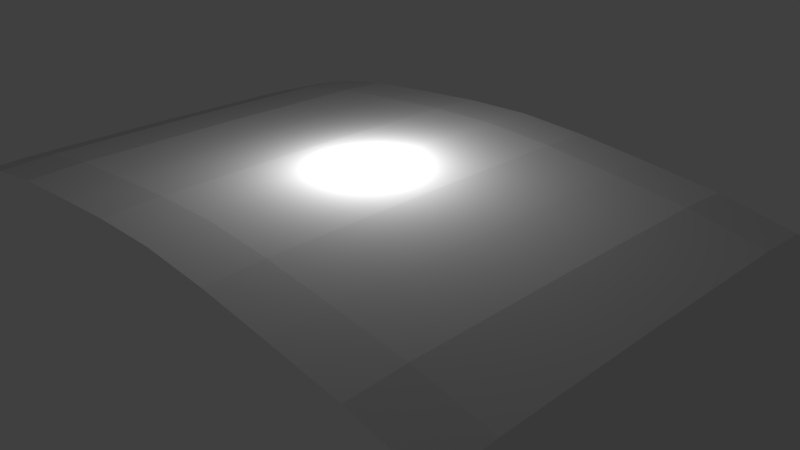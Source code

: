 # Source: platfrom.blend  (saved by Blender 2.79.0; exported with 4.5.12 LTS)
import bpy
from mathutils import Matrix  # noqa: F401  (used for matrix-valued properties, if any)

bpy.ops.wm.read_factory_settings(use_empty=True)
scene = bpy.context.scene
scene.name = 'Scene'

# ---- collections
col_collection_1 = bpy.data.collections.new('Collection 1'); scene.collection.children.link(col_collection_1)
col_collection_1.hide_render = True
col_collection_1.hide_viewport = True
col_collection_2 = bpy.data.collections.new('Collection 2'); scene.collection.children.link(col_collection_2)
col_collection_2.hide_render = True
col_collection_2.hide_viewport = True
col_collection_3 = bpy.data.collections.new('Collection 3'); scene.collection.children.link(col_collection_3)

# ---- materials (node trees are filled in below, after node groups)
mat_material = bpy.data.materials.new('Material')
mat_material.alpha_threshold = 0.0
mat_material.use_transparent_shadow = False
mat_material.roughness = 0.5
mat_material.line_color = (0.0, 0.0, 0.0, 1.0)
mat_material_001 = bpy.data.materials.new('Material.001')
mat_material_001.alpha_threshold = 0.0
mat_material_001.use_transparent_shadow = False
mat_material_001.roughness = 0.5

# ---- material node trees

# ---- world
world_world = bpy.data.worlds.new('World'); scene.world = world_world
world_world.color = (0.05088, 0.05088, 0.05088)
world_world.use_sun_shadow = False
world_world.sun_shadow_jitter_overblur = 0.0
world_world.cycles.sampling_method = 'MANUAL'

# ---- cameras
cam_camera = bpy.data.cameras.new('Camera')
cam_camera.clip_end = 100.0
cam_camera.lens = 35.0
cam_camera.sensor_width = 32.0
cam_camera.sensor_height = 18.0
cam_camera.ortho_scale = 7.314
cam_camera.dof.focus_distance = 0.0
cam_camera.dof.aperture_fstop = 128.0

# ---- lights
light_lamp = bpy.data.lights.new('Lamp', 'POINT')
light_lamp.transmission_factor = 0.0
light_lamp.cutoff_distance = 30.0
light_lamp.energy = 100.0
light_lamp.shadow_buffer_clip_start = 1.001
light_lamp.shadow_soft_size = 0.1
light_lamp.shadow_maximum_resolution = 0.006
light_lamp.use_absolute_resolution = True
light_point = bpy.data.lights.new('Point', 'POINT')
light_point.transmission_factor = 0.0
light_point.energy = 100.0
light_point.shadow_buffer_clip_start = 0.5
light_point.shadow_soft_size = 0.1
light_point.shadow_maximum_resolution = 0.006
light_point.use_absolute_resolution = True
light_point_001 = bpy.data.lights.new('Point.001', 'POINT')
light_point_001.transmission_factor = 0.0
light_point_001.energy = 100.0
light_point_001.shadow_buffer_clip_start = 0.5
light_point_001.shadow_soft_size = 0.1
light_point_001.shadow_maximum_resolution = 0.006
light_point_001.use_absolute_resolution = True

# ---- meshes
me_cube = bpy.data.meshes.new('Cube')
me_cube.from_pydata([(1.0, 1.0, -1.0), (1.0, -1.0, -1.0), (-1.0, -1.0, -1.0), (-1.0, 1.0, -1.0), (1.0, 1.0, 1.0), (1.0, -1.0, 1.0), (-1.0, -1.0, 1.0), (-1.0, 1.0, 1.0), (1.0, 0.7627, -1.0), (1.0, -0.7627, -1.0), (-1.0, -0.7627, -1.0), (-1.0, 0.7627, -1.0), (1.0, 0.7627, 1.0), (1.0, -0.7627, 1.0), (-1.0, -0.7627, 1.0), (-1.0, 0.7627, 1.0), (1.0, 0.7627, 25.06), (1.0, -0.7627, 25.06), (-1.0, -0.7627, 25.06), (-1.0, 0.7627, 25.06), (1.0, 0.5428, -1.0), (1.0, -0.5428, -1.0), (-1.0, -0.5427, -1.0), (-1.0, 0.5428, -1.0), (1.0, 0.5427, 1.0), (1.0, -0.5428, 1.0), (-1.0, -0.5427, 1.0), (-1.0, 0.5428, 1.0), (1.0, 0.5427, 25.06), (1.0, -0.5428, 25.06), (-1.0, -0.5427, 25.06), (-1.0, 0.5428, 25.06), (1.0, 0.5427, 42.21), (1.0, -0.5428, 42.21), (-1.0, -0.5427, 42.21), (-1.0, 0.5428, 42.21)], [], [(9, 1, 2, 10), (13, 14, 6, 5), (9, 13, 5, 1), (1, 5, 6, 2), (11, 15, 7, 3), (4, 0, 3, 7), (2, 6, 14, 10), (23, 27, 15, 11), (0, 4, 12, 8), (21, 25, 13, 9), (4, 7, 15, 12), (26, 14, 18, 30), (0, 8, 11, 3), (21, 9, 10, 22), (29, 30, 18, 17), (24, 12, 16, 28), (12, 15, 19, 16), (14, 13, 17, 18), (13, 25, 29, 17), (25, 24, 28, 29), (16, 19, 31, 28), (28, 31, 35, 32), (8, 20, 23, 11), (20, 21, 22, 23), (15, 27, 31, 19), (27, 26, 30, 31), (8, 12, 24, 20), (20, 24, 25, 21), (10, 14, 26, 22), (22, 26, 27, 23), (32, 35, 34, 33), (30, 29, 33, 34), (31, 30, 34, 35), (29, 28, 32, 33), (30, 34, 18), (29, 33, 17), (34, 18, 17, 33), (14, 18, 6), (13, 17, 5), (5, 17, 18, 6), (31, 35, 19), (28, 32, 16), (12, 16, 4), (15, 19, 7), (16, 4, 7, 19), (19, 35, 32, 16)])
_uv = me_cube.uv_layers.new(name='UVMap')
_uv.uv.foreach_set('vector', [1.429, -1.039, 1.876, -1.039, 1.876, 2.039, 1.429, 2.039, -0.7027, 0.7361, 1.703, 0.7361, 1.703, 1.208, -0.7027, 1.208, -0.7027, 0.7361, 3.323, 1.013, 1.703, 1.208, -0.7027, 1.208, -0.7027, -0.2082, 1.703, -0.2082, 1.703, 1.208, -0.7027, 1.208, -0.7027, 0.7361, 1.703, 0.7361, 1.703, 1.208, -0.7027, 1.208, -0.7027, -0.2082, 1.703, -0.2082, 1.703, 1.208, -0.7027, 1.208, -0.7027, -0.2082, 1.703, -0.2082, 1.703, 0.2639, -0.7027, 0.2639, -0.7027, 0.5787, 1.703, 0.5787, 1.703, 0.7361, -0.7027, 0.7361, -0.7027, -0.2082, 1.703, -0.2082, 1.703, 0.2639, -0.7027, 0.2639, -0.7027, 0.5787, 1.703, 0.5787, 3.323, 1.013, -0.7027, 0.7361, -0.7027, -0.2082, 1.703, -0.2082, 1.703, 0.2639, -0.7027, 0.2639, 0.6176, -0.5869, 1.336, -0.5868, 1.43, 0.5599, 0.7526, 0.5599, -0.4589, -1.039, -0.01134, -1.039, -0.01134, 2.039, -0.4589, 2.039, 0.9488, -1.039, 1.429, -1.039, 1.429, 2.039, 0.9488, 2.039, -0.7027, 0.5787, 1.703, 0.5787, 1.703, 0.7361, -0.7027, 0.7361, 1.703, 0.4213, 1.703, 0.2639, 1.703, 0.2639, 1.703, 0.4213, -0.7027, 0.2639, 1.703, 0.2639, 1.703, 0.2639, -0.7027, 0.2639, 1.703, 0.7361, -0.7027, 0.7361, -0.7027, 0.7361, 1.703, 0.7361, 3.323, 1.013, 1.703, 0.5787, 1.703, 0.5787, 1.703, 0.7361, 1.703, 0.5787, 1.703, 0.4213, 1.703, 0.4213, 1.703, 0.5787, -0.7027, 0.2639, 1.703, 0.2639, 1.703, 0.4213, -0.7027, 0.4213, -0.7027, 0.4213, 1.703, 0.4213, 1.703, 0.4213, -0.7027, 0.4213, -0.01134, -1.039, 0.4687, -1.039, 0.4687, 2.039, -0.01134, 2.039, 0.02169, -1.468, 1.396, -1.468, 1.396, 2.468, 0.02169, 2.468, -1.96, -0.5868, -1.241, -0.5868, -1.29, 0.56, -1.968, 0.5599, -1.241, -0.5868, 0.6176, -0.5869, 0.7526, 0.5599, -1.29, 0.56, -0.7027, 0.2639, 1.703, 0.2639, 1.703, 0.4213, -0.7027, 0.4213, -0.7027, 0.4213, 1.703, 0.4213, 1.703, 0.5787, -0.7027, 0.5787, -0.7027, 0.2639, 1.703, 0.2639, 1.703, 0.4213, -0.7027, 0.4213, -0.7027, 0.4213, 1.703, 0.4213, 1.703, 0.5787, -0.7027, 0.5787, -0.7027, 0.4213, 1.703, 0.4213, 1.703, 0.5787, -0.7027, 0.5787, 1.703, 0.5787, -0.7027, 0.5787, -0.7027, 0.5787, 1.703, 0.5787, -1.29, 0.56, 0.7526, 0.5599, 0.9091, 1.587, -1.421, 1.587, 1.703, 0.5787, 1.703, 0.4213, 1.703, 0.4213, 1.703, 0.5787, 0.7526, 0.5599, 0.9091, 1.587, 1.43, 0.5599, -0.7027, 0.5787, -0.7027, 0.5787, -0.7027, 0.7361, 0.0, 0.0, 0.0, 0.0, 0.0, 0.0, 0.0, 0.0, 1.336, -0.5868, 1.43, 0.5599, 2.054, -0.5868, 3.323, 1.013, 1.703, 0.7361, -0.7027, 1.208, 0.0, 0.0, 0.0, 0.0, 0.0, 0.0, 0.0, 0.0, -1.29, 0.56, -1.421, 1.587, -1.968, 0.5599, -0.7027, 0.4213, -0.7027, 0.4213, 1.703, 0.2639, 1.703, 0.2639, 1.703, 0.2639, 1.703, -0.2082, -1.96, -0.5868, -1.968, 0.5599, -2.679, -0.5868, 0.0, 0.0, 0.0, 0.0, 0.0, 0.0, 0.0, 0.0, 0.0, 0.0, 0.0, 0.0, 0.0, 0.0, 0.0, 0.0])
me_cube.materials.append(mat_material)
me_cube.use_remesh_preserve_volume = False
me_cube.use_remesh_preserve_attributes = False
me_cube.use_mirror_vertex_groups = False
me_cube.update()
me_plane = bpy.data.meshes.new('Plane')
me_plane.from_pydata([(-1.0, -1.0, 0.0), (1.0, -1.0, 0.0), (-1.0, 1.0, 0.0), (1.0, 1.0, 0.0)], [], [(0, 1, 3, 2)])
_uv = me_plane.uv_layers.new(name='UVMap')
_uv.uv.foreach_set('vector', [-3.307, -1.986, 4.307, -1.986, 4.307, 2.986, -3.307, 2.986])
me_plane.materials.append(mat_material_001)
me_plane.use_remesh_preserve_volume = False
me_plane.use_remesh_preserve_attributes = False
me_plane.use_mirror_vertex_groups = False
me_plane.update()
me_cube_001 = bpy.data.meshes.new('Cube.001')
me_cube_001.from_pydata([(-1.0, 0.0, 0.0), (0.8333, 1.0, 7.714), (1.0, 0.0, 0.0), (-0.8333, -1.0, 7.714), (0.8333, 0.0, 6.714), (-0.8333, 0.0, 8.714), (0.8333, 0.0, 8.714), (0.5, 0.0, 18.39), (0.1667, 0.0, 22.01), (-0.1667, 0.0, 22.01), (-0.5, 0.0, 18.39), (-0.8333, 0.0, 6.714), (-0.5, 0.0, 16.39), (-0.1667, 0.0, 20.01), (0.1667, 0.0, 20.01), (0.5, 0.0, 16.39), (0.8333, -1.0, 7.714), (0.5, -1.0, 17.39), (0.1667, -1.0, 21.01), (-0.1667, -1.0, 21.01), (-0.5, -1.0, 17.39), (-0.8333, 1.0, 7.714), (-0.5, 1.0, 17.39), (-0.1667, 1.0, 21.01), (0.1667, 1.0, 21.01), (0.5, 1.0, 17.39), (-0.9583, 0.0, 1.178), (-0.9583, -0.75, 1.928), (-0.9583, 0.0, 2.678), (-0.9583, 0.75, 1.928), (-0.8333, 0.75, 6.964), (0.8333, 0.75, 8.464), (0.9583, 0.75, 1.928), (0.9583, 0.0, 1.178), (0.9583, 0.0, 2.678), (0.9583, -0.75, 1.928), (0.8333, -0.75, 6.964), (-0.8333, -0.75, 8.464), (0.8333, 0.75, 6.964), (0.5, 0.75, 16.64), (0.1667, 0.75, 20.26), (-0.1667, 0.75, 20.26), (-0.5, 0.75, 16.64), (-0.8333, 0.75, 8.464), (-0.5, 0.75, 18.14), (-0.1667, 0.75, 21.76), (0.1667, 0.75, 21.76), (0.5, 0.75, 18.14), (-0.8333, -0.75, 6.964), (-0.5, -0.75, 16.64), (-0.1667, -0.75, 20.26), (0.1667, -0.75, 20.26), (0.5, -0.75, 16.64), (0.8333, -0.75, 8.464), (0.5, -0.75, 18.14), (0.1667, -0.75, 21.76), (-0.1667, -0.75, 21.76), (-0.5, -0.75, 18.14), (0.6667, 0.0, 14.99), (0.3333, 0.0, 20.27), (0.0, 0.0, 22.84), (-0.3333, 0.0, 20.27), (-0.6667, 0.0, 14.99), (-0.6667, 0.0, 12.99), (-0.3333, 0.0, 18.27), (0.0, 0.0, 20.84), (0.3333, 0.0, 18.27), (0.6667, 0.0, 12.99), (0.6667, -1.0, 13.99), (0.3333, -1.0, 19.27), (0.0, -1.0, 21.84), (-0.3333, -1.0, 19.27), (-0.6667, -1.0, 13.99), (-0.6667, 1.0, 13.99), (-0.3333, 1.0, 19.27), (0.0, 1.0, 21.84), (0.3333, 1.0, 19.27), (0.6667, 1.0, 13.99), (-0.9259, -0.5556, 2.873), (-0.9259, -0.5556, 3.984), (-0.9259, 0.5556, 2.873), (-0.9259, 0.5556, 3.984), (0.9259, -0.5556, 2.873), (0.9259, -0.5556, 3.984), (0.9259, 0.5556, 2.873), (0.9259, 0.5556, 3.984), (0.6667, 0.75, 13.24), (0.3333, 0.75, 18.52), (-1.676e-08, 0.75, 21.09), (-0.3333, 0.75, 18.52), (-0.6667, 0.75, 13.24), (-0.6667, 0.75, 14.74), (-0.3333, 0.75, 20.02), (1.676e-08, 0.75, 22.59), (0.3333, 0.75, 20.02), (0.6667, 0.75, 14.74), (-0.6667, -0.75, 13.24), (-0.3333, -0.75, 18.52), (1.676e-08, -0.75, 21.09), (0.3333, -0.75, 18.52), (0.6667, -0.75, 13.24), (0.6667, -0.75, 14.74), (0.3333, -0.75, 20.02), (-1.676e-08, -0.75, 22.59), (-0.3333, -0.75, 20.02), (-0.6667, -0.75, 14.74)], [], [(0, 26, 78, 27), (0, 27, 79, 28), (0, 28, 81, 29), (0, 29, 80, 26), (1, 38, 86, 77), (1, 77, 95, 31), (1, 31, 85, 32), (1, 32, 84, 38), (2, 33, 84, 32), (2, 32, 85, 34), (2, 34, 83, 35), (2, 35, 82, 33), (3, 48, 96, 72), (3, 72, 105, 37), (3, 37, 79, 27), (3, 27, 78, 48), (4, 67, 86, 38), (4, 38, 84, 33), (4, 33, 82, 36), (4, 36, 100, 67), (5, 62, 91, 43), (5, 43, 81, 28), (5, 28, 79, 37), (5, 37, 105, 62), (6, 34, 85, 31), (6, 31, 95, 58), (6, 58, 101, 53), (6, 53, 83, 34), (7, 58, 95, 47), (7, 47, 94, 59), (7, 59, 102, 54), (7, 54, 101, 58), (8, 59, 94, 46), (8, 46, 93, 60), (8, 60, 103, 55), (8, 55, 102, 59), (9, 60, 93, 45), (9, 45, 92, 61), (9, 61, 104, 56), (9, 56, 103, 60), (10, 61, 92, 44), (10, 44, 91, 62), (10, 62, 105, 57), (10, 57, 104, 61), (11, 26, 80, 30), (11, 30, 90, 63), (11, 63, 96, 48), (11, 48, 78, 26), (12, 63, 90, 42), (12, 42, 89, 64), (12, 64, 97, 49), (12, 49, 96, 63), (13, 64, 89, 41), (13, 41, 88, 65), (13, 65, 98, 50), (13, 50, 97, 64), (14, 65, 88, 40), (14, 40, 87, 66), (14, 66, 99, 51), (14, 51, 98, 65), (15, 66, 87, 39), (15, 39, 86, 67), (15, 67, 100, 52), (15, 52, 99, 66), (16, 36, 82, 35), (16, 35, 83, 53), (16, 53, 101, 68), (16, 68, 100, 36), (17, 52, 100, 68), (17, 68, 101, 54), (17, 54, 102, 69), (17, 69, 99, 52), (18, 51, 99, 69), (18, 69, 102, 55), (18, 55, 103, 70), (18, 70, 98, 51), (19, 50, 98, 70), (19, 70, 103, 56), (19, 56, 104, 71), (19, 71, 97, 50), (20, 49, 97, 71), (20, 71, 104, 57), (20, 57, 105, 72), (20, 72, 96, 49), (21, 30, 80, 29), (21, 29, 81, 43), (21, 43, 91, 73), (21, 73, 90, 30), (22, 42, 90, 73), (22, 73, 91, 44), (22, 44, 92, 74), (22, 74, 89, 42), (23, 41, 89, 74), (23, 74, 92, 45), (23, 45, 93, 75), (23, 75, 88, 41), (24, 40, 88, 75), (24, 75, 93, 46), (24, 46, 94, 76), (24, 76, 87, 40), (25, 39, 87, 76), (25, 76, 94, 47), (25, 47, 95, 77), (25, 77, 86, 39)])
_uv = me_cube_001.uv_layers.new(name='UVMap')
_uv.uv.foreach_set('vector', [0.2276, 0.2276, 0.7724, 0.2276, 0.7724, 0.7724, 0.2276, 0.7724, 0.2276, 0.2276, 0.7724, 0.2276, 0.7724, 0.7724, 0.2276, 0.7724, 0.2276, 0.2276, 0.7724, 0.2276, 0.7724, 0.7724, 0.2276, 0.7724, 0.2276, 0.2276, 0.7724, 0.2276, 0.7724, 0.7724, 0.2276, 0.7724, 0.2276, 0.2276, 0.7724, 0.2276, 0.7724, 0.7724, 0.2276, 0.7724, 0.2276, 0.2276, 0.7724, 0.2276, 0.7724, 0.7724, 0.2276, 0.7724, 0.2276, 0.2276, 0.7724, 0.2276, 0.7724, 0.7724, 0.2276, 0.7724, 0.2276, 0.2276, 0.7724, 0.2276, 0.7724, 0.7724, 0.2276, 0.7724, 0.2276, 0.2276, 0.7724, 0.2276, 0.7724, 0.7724, 0.2276, 0.7724, 0.2276, 0.2276, 0.7724, 0.2276, 0.7724, 0.7724, 0.2276, 0.7724, 0.2276, 0.2276, 0.7724, 0.2276, 0.7724, 0.7724, 0.2276, 0.7724, 0.2276, 0.2276, 0.7724, 0.2276, 0.7724, 0.7724, 0.2276, 0.7724, 0.2276, 0.2276, 0.7724, 0.2276, 0.7724, 0.7724, 0.2276, 0.7724, 0.2276, 0.2276, 0.7724, 0.2276, 0.7724, 0.7724, 0.2276, 0.7724, 0.2276, 0.2276, 0.7724, 0.2276, 0.7724, 0.7724, 0.2276, 0.7724, 0.2276, 0.2276, 0.7724, 0.2276, 0.7724, 0.7724, 0.2276, 0.7724, 0.2276, 0.2276, 0.7724, 0.2276, 0.7724, 0.7724, 0.2276, 0.7724, 0.2276, 0.2276, 0.7724, 0.2276, 0.7724, 0.7724, 0.2276, 0.7724, 0.2276, 0.2276, 0.7724, 0.2276, 0.7724, 0.7724, 0.2276, 0.7724, 0.2276, 0.2276, 0.7724, 0.2276, 0.7724, 0.7724, 0.2276, 0.7724, 0.2276, 0.2276, 0.7724, 0.2276, 0.7724, 0.7724, 0.2276, 0.7724, 0.2276, 0.2276, 0.7724, 0.2276, 0.7724, 0.7724, 0.2276, 0.7724, 0.2276, 0.2276, 0.7724, 0.2276, 0.7724, 0.7724, 0.2276, 0.7724, 0.2276, 0.2276, 0.7724, 0.2276, 0.7724, 0.7724, 0.2276, 0.7724, 0.2276, 0.2276, 0.7724, 0.2276, 0.7724, 0.7724, 0.2276, 0.7724, 0.2276, 0.2276, 0.7724, 0.2276, 0.7724, 0.7724, 0.2276, 0.7724, 0.2276, 0.2276, 0.7724, 0.2276, 0.7724, 0.7724, 0.2276, 0.7724, 0.2276, 0.2276, 0.7724, 0.2276, 0.7724, 0.7724, 0.2276, 0.7724, 0.2276, 0.2276, 0.7724, 0.2276, 0.7724, 0.7724, 0.2276, 0.7724, 0.2276, 0.2276, 0.7724, 0.2276, 0.7724, 0.7724, 0.2276, 0.7724, 0.2276, 0.2276, 0.7724, 0.2276, 0.7724, 0.7724, 0.2276, 0.7724, 0.2276, 0.2276, 0.7724, 0.2276, 0.7724, 0.7724, 0.2276, 0.7724, 0.2276, 0.2276, 0.7724, 0.2276, 0.7724, 0.7724, 0.2276, 0.7724, 0.2276, 0.2276, 0.7724, 0.2276, 0.7724, 0.7724, 0.2276, 0.7724, 0.2276, 0.2276, 0.7724, 0.2276, 0.7724, 0.7724, 0.2276, 0.7724, 0.2276, 0.2276, 0.7724, 0.2276, 0.7724, 0.7724, 0.2276, 0.7724, 0.2276, 0.2276, 0.7724, 0.2276, 0.7724, 0.7724, 0.2276, 0.7724, 0.2276, 0.2276, 0.7724, 0.2276, 0.7724, 0.7724, 0.2276, 0.7724, 0.2276, 0.2276, 0.7724, 0.2276, 0.7724, 0.7724, 0.2276, 0.7724, 0.2276, 0.2276, 0.7724, 0.2276, 0.7724, 0.7724, 0.2276, 0.7724, 0.2276, 0.2276, 0.7724, 0.2276, 0.7724, 0.7724, 0.2276, 0.7724, 0.2276, 0.2276, 0.7724, 0.2276, 0.7724, 0.7724, 0.2276, 0.7724, 0.2276, 0.2276, 0.7724, 0.2276, 0.7724, 0.7724, 0.2276, 0.7724, 0.2276, 0.2276, 0.7724, 0.2276, 0.7724, 0.7724, 0.2276, 0.7724, 0.2276, 0.2276, 0.7724, 0.2276, 0.7724, 0.7724, 0.2276, 0.7724, 0.2276, 0.2276, 0.7724, 0.2276, 0.7724, 0.7724, 0.2276, 0.7724, 0.2276, 0.2276, 0.7724, 0.2276, 0.7724, 0.7724, 0.2276, 0.7724, 0.2276, 0.2276, 0.7724, 0.2276, 0.7724, 0.7724, 0.2276, 0.7724, 0.2276, 0.2276, 0.7724, 0.2276, 0.7724, 0.7724, 0.2276, 0.7724, 0.2276, 0.2276, 0.7724, 0.2276, 0.7724, 0.7724, 0.2276, 0.7724, 0.2276, 0.2276, 0.7724, 0.2276, 0.7724, 0.7724, 0.2276, 0.7724, 0.2276, 0.2276, 0.7724, 0.2276, 0.7724, 0.7724, 0.2276, 0.7724, 0.2276, 0.2276, 0.7724, 0.2276, 0.7724, 0.7724, 0.2276, 0.7724, 0.2276, 0.2276, 0.7724, 0.2276, 0.7724, 0.7724, 0.2276, 0.7724, 0.2276, 0.2276, 0.7724, 0.2276, 0.7724, 0.7724, 0.2276, 0.7724, 0.2276, 0.2276, 0.7724, 0.2276, 0.7724, 0.7724, 0.2276, 0.7724, 0.2276, 0.2276, 0.7724, 0.2276, 0.7724, 0.7724, 0.2276, 0.7724, 0.2276, 0.2276, 0.7724, 0.2276, 0.7724, 0.7724, 0.2276, 0.7724, 0.2276, 0.2276, 0.7724, 0.2276, 0.7724, 0.7724, 0.2276, 0.7724, 0.2276, 0.2276, 0.7724, 0.2276, 0.7724, 0.7724, 0.2276, 0.7724, 0.2276, 0.2276, 0.7724, 0.2276, 0.7724, 0.7724, 0.2276, 0.7724, 0.2276, 0.2276, 0.7724, 0.2276, 0.7724, 0.7724, 0.2276, 0.7724, 0.2276, 0.2276, 0.7724, 0.2276, 0.7724, 0.7724, 0.2276, 0.7724, 0.2276, 0.2276, 0.7724, 0.2276, 0.7724, 0.7724, 0.2276, 0.7724, 0.2276, 0.2276, 0.7724, 0.2276, 0.7724, 0.7724, 0.2276, 0.7724, 0.2276, 0.2276, 0.7724, 0.2276, 0.7724, 0.7724, 0.2276, 0.7724, 0.2276, 0.2276, 0.7724, 0.2276, 0.7724, 0.7724, 0.2276, 0.7724, 0.2276, 0.2276, 0.7724, 0.2276, 0.7724, 0.7724, 0.2276, 0.7724, 0.2276, 0.2276, 0.7724, 0.2276, 0.7724, 0.7724, 0.2276, 0.7724, 0.2276, 0.2276, 0.7724, 0.2276, 0.7724, 0.7724, 0.2276, 0.7724, 0.2276, 0.2276, 0.7724, 0.2276, 0.7724, 0.7724, 0.2276, 0.7724, 0.2276, 0.2276, 0.7724, 0.2276, 0.7724, 0.7724, 0.2276, 0.7724, 0.2276, 0.2276, 0.7724, 0.2276, 0.7724, 0.7724, 0.2276, 0.7724, 0.2276, 0.2276, 0.7724, 0.2276, 0.7724, 0.7724, 0.2276, 0.7724, 0.2276, 0.2276, 0.7724, 0.2276, 0.7724, 0.7724, 0.2276, 0.7724, 0.2276, 0.2276, 0.7724, 0.2276, 0.7724, 0.7724, 0.2276, 0.7724, 0.2276, 0.2276, 0.7724, 0.2276, 0.7724, 0.7724, 0.2276, 0.7724, 0.2276, 0.2276, 0.7724, 0.2276, 0.7724, 0.7724, 0.2276, 0.7724, 0.2276, 0.2276, 0.7724, 0.2276, 0.7724, 0.7724, 0.2276, 0.7724, 0.2276, 0.2276, 0.7724, 0.2276, 0.7724, 0.7724, 0.2276, 0.7724, 0.2276, 0.2276, 0.7724, 0.2276, 0.7724, 0.7724, 0.2276, 0.7724, 0.2276, 0.2276, 0.7724, 0.2276, 0.7724, 0.7724, 0.2276, 0.7724, 0.2276, 0.2276, 0.7724, 0.2276, 0.7724, 0.7724, 0.2276, 0.7724, 0.2276, 0.2276, 0.7724, 0.2276, 0.7724, 0.7724, 0.2276, 0.7724, 0.2276, 0.2276, 0.7724, 0.2276, 0.7724, 0.7724, 0.2276, 0.7724, 0.2276, 0.2276, 0.7724, 0.2276, 0.7724, 0.7724, 0.2276, 0.7724, 0.2276, 0.2276, 0.7724, 0.2276, 0.7724, 0.7724, 0.2276, 0.7724, 0.2276, 0.2276, 0.7724, 0.2276, 0.7724, 0.7724, 0.2276, 0.7724, 0.2276, 0.2276, 0.7724, 0.2276, 0.7724, 0.7724, 0.2276, 0.7724, 0.2276, 0.2276, 0.7724, 0.2276, 0.7724, 0.7724, 0.2276, 0.7724, 0.2276, 0.2276, 0.7724, 0.2276, 0.7724, 0.7724, 0.2276, 0.7724, 0.2276, 0.2276, 0.7724, 0.2276, 0.7724, 0.7724, 0.2276, 0.7724, 0.2276, 0.2276, 0.7724, 0.2276, 0.7724, 0.7724, 0.2276, 0.7724, 0.2276, 0.2276, 0.7724, 0.2276, 0.7724, 0.7724, 0.2276, 0.7724, 0.2276, 0.2276, 0.7724, 0.2276, 0.7724, 0.7724, 0.2276, 0.7724, 0.2276, 0.2276, 0.7724, 0.2276, 0.7724, 0.7724, 0.2276, 0.7724, 0.2276, 0.2276, 0.7724, 0.2276, 0.7724, 0.7724, 0.2276, 0.7724, 0.2276, 0.2276, 0.7724, 0.2276, 0.7724, 0.7724, 0.2276, 0.7724, 0.2276, 0.2276, 0.7724, 0.2276, 0.7724, 0.7724, 0.2276, 0.7724, 0.2276, 0.2276, 0.7724, 0.2276, 0.7724, 0.7724, 0.2276, 0.7724, 0.2276, 0.2276, 0.7724, 0.2276, 0.7724, 0.7724, 0.2276, 0.7724, 0.2276, 0.2276, 0.7724, 0.2276, 0.7724, 0.7724, 0.2276, 0.7724, 0.2276, 0.2276, 0.7724, 0.2276, 0.7724, 0.7724, 0.2276, 0.7724, 0.2276, 0.2276, 0.7724, 0.2276, 0.7724, 0.7724, 0.2276, 0.7724])
me_cube_001.materials.append(mat_material)
me_cube_001.use_remesh_preserve_volume = False
me_cube_001.use_remesh_preserve_attributes = False
me_cube_001.use_mirror_vertex_groups = False
me_cube_001.update()

# ---- objects
ob_cube = bpy.data.objects.new('Cube', me_cube)
ob_lamp = bpy.data.objects.new('Lamp', light_lamp)
ob_camera = bpy.data.objects.new('Camera', cam_camera)
ob_point = bpy.data.objects.new('Point', light_point)
ob_plane = bpy.data.objects.new('Plane', me_plane)
ob_point_001 = bpy.data.objects.new('Point.001', light_point_001)
ob_cube_001 = bpy.data.objects.new('Cube.001', me_cube_001)

# ---- transforms, parenting, visibility, modifiers, constraints
ob_cube.location = (0.0, 2.2, 0.0)
ob_cube.rotation_euler = (0.0, -0.0, -1.571)
ob_cube.scale = (-4.054, -13.38, -0.01316)
ob_cube.lock_rotations_4d = False
ob_cube.empty_display_type = 'ARROWS'
ob_cube.lineart.crease_threshold = 0.0
ob_lamp.location = (0.1489, 1.552, 5.904)
ob_lamp.rotation_euler = (0.6503, 0.05522, 1.866)
ob_lamp.lock_rotations_4d = False
ob_lamp.empty_display_type = 'ARROWS'
ob_lamp.color = (0.0, 0.0, 0.0, 0.0)
ob_lamp.lineart.crease_threshold = 0.0
ob_camera.location = (7.481, -6.508, 5.344)
ob_camera.rotation_euler = (1.109, 0.0, 0.8149)
ob_camera.lock_rotations_4d = False
ob_camera.empty_display_type = 'ARROWS'
ob_camera.color = (0.0, 0.0, 0.0, 0.0)
ob_camera.display_type = 'WIRE'
ob_camera.lineart.crease_threshold = 0.0
ob_point.location = (0.0, -5.156, 3.005)
ob_point.lineart.crease_threshold = 0.0
ob_plane.location = (0.0, 0.0, 0.0)
ob_plane.rotation_euler = (1.571, -0.0, 0.0)
ob_plane.scale = (9.454, 5.252, 7.957)
ob_plane.lineart.crease_threshold = 0.0
ob_point_001.location = (0.0, 0.0, 2.024)
ob_point_001.lineart.crease_threshold = 0.0
ob_cube_001.location = (0.0, 0.0, 0.0)
ob_cube_001.scale = (6.131, 2.988, 0.05424)
ob_cube_001.lineart.crease_threshold = 0.0

# ---- collection membership
col_collection_1.objects.link(ob_cube)
col_collection_1.objects.link(ob_lamp)
col_collection_1.objects.link(ob_camera)
col_collection_2.objects.link(ob_point)
col_collection_2.objects.link(ob_plane)
col_collection_3.objects.link(ob_point_001)
col_collection_3.objects.link(ob_cube_001)

# ---- scene / render settings (as saved in the file)
scene.camera = ob_camera
scene.frame_start = 1; scene.frame_end = 250; scene.frame_set(1)
scene.render.engine = 'BLENDER_EEVEE_NEXT'
scene.render.resolution_percentage = 50
scene.render.dither_intensity = 0.0
scene.cycles.use_denoising = False
scene.cycles.samples = 128
scene.cycles.sampling_pattern = 'TABULATED_SOBOL'
scene.cycles.use_adaptive_sampling = False
scene.cycles.use_light_tree = False
scene.cycles.blur_glossy = 0.0
scene.cycles.sample_clamp_indirect = 0.0
scene.view_settings.view_transform = 'Standard'
bpy.context.view_layer.update()
